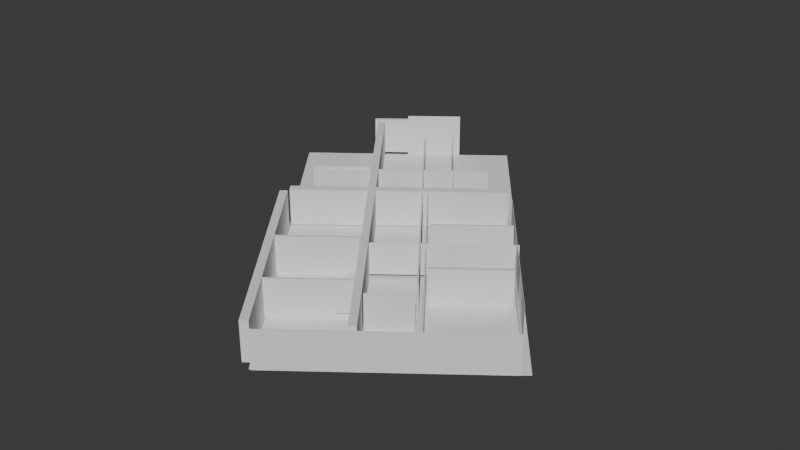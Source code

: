 # Source: temp.blend  (saved by Blender 4.4.32; exported with 4.5.12 LTS)
import bpy
from mathutils import Matrix  # noqa: F401  (used for matrix-valued properties, if any)

bpy.ops.wm.read_factory_settings(use_empty=True)
scene = bpy.context.scene
scene.name = 'Scene'

# ---- collections
col_collection = bpy.data.collections.new('Collection'); scene.collection.children.link(col_collection)
col_ifcproject_my_project = bpy.data.collections.new('IfcProject/My Project'); scene.collection.children.link(col_ifcproject_my_project)
col_ifcsite_my_site = bpy.data.collections.new('IfcSite/My Site'); col_ifcproject_my_project.children.link(col_ifcsite_my_site)
col_ifcbuilding_my_building = bpy.data.collections.new('IfcBuilding/My Building'); col_ifcproject_my_project.children.link(col_ifcbuilding_my_building)
col_ifcbuildingstorey_my_storey = bpy.data.collections.new('IfcBuildingStorey/My Storey'); col_ifcproject_my_project.children.link(col_ifcbuildingstorey_my_storey)
col_ifcproject_my_project_001 = bpy.data.collections.new('IfcProject/My Project.001'); scene.collection.children.link(col_ifcproject_my_project_001)
col_ifcsite_my_site_001 = bpy.data.collections.new('IfcSite/My Site.001'); col_ifcproject_my_project_001.children.link(col_ifcsite_my_site_001)
col_ifcbuilding_my_building_001 = bpy.data.collections.new('IfcBuilding/My Building.001'); col_ifcproject_my_project_001.children.link(col_ifcbuilding_my_building_001)
col_ifcbuildingstorey_my_storey_001 = bpy.data.collections.new('IfcBuildingStorey/My Storey.001'); col_ifcproject_my_project_001.children.link(col_ifcbuildingstorey_my_storey_001)
col_ifcproject_my_project_002 = bpy.data.collections.new('IfcProject/My Project.002'); scene.collection.children.link(col_ifcproject_my_project_002)
col_ifcsite_my_site_002 = bpy.data.collections.new('IfcSite/My Site.002'); col_ifcproject_my_project_002.children.link(col_ifcsite_my_site_002)
col_ifcbuilding_my_building_002 = bpy.data.collections.new('IfcBuilding/My Building.002'); col_ifcproject_my_project_002.children.link(col_ifcbuilding_my_building_002)
col_ifcbuildingstorey_my_storey_002 = bpy.data.collections.new('IfcBuildingStorey/My Storey.002'); col_ifcproject_my_project_002.children.link(col_ifcbuildingstorey_my_storey_002)
col_ifcproject_my_project_003 = bpy.data.collections.new('IfcProject/My Project.003'); scene.collection.children.link(col_ifcproject_my_project_003)
col_ifcsite_my_site_003 = bpy.data.collections.new('IfcSite/My Site.003'); col_ifcproject_my_project_003.children.link(col_ifcsite_my_site_003)
col_ifcbuilding_my_building_003 = bpy.data.collections.new('IfcBuilding/My Building.003'); col_ifcproject_my_project_003.children.link(col_ifcbuilding_my_building_003)
col_ifcbuildingstorey_my_storey_003 = bpy.data.collections.new('IfcBuildingStorey/My Storey.003'); col_ifcproject_my_project_003.children.link(col_ifcbuildingstorey_my_storey_003)
col_ifcproject_my_project_004 = bpy.data.collections.new('IfcProject/My Project.004'); scene.collection.children.link(col_ifcproject_my_project_004)
col_ifcsite_my_site_004 = bpy.data.collections.new('IfcSite/My Site.004'); col_ifcproject_my_project_004.children.link(col_ifcsite_my_site_004)
col_ifcbuilding_my_building_004 = bpy.data.collections.new('IfcBuilding/My Building.004'); col_ifcproject_my_project_004.children.link(col_ifcbuilding_my_building_004)
col_ifcbuildingstorey_my_storey_004 = bpy.data.collections.new('IfcBuildingStorey/My Storey.004'); col_ifcproject_my_project_004.children.link(col_ifcbuildingstorey_my_storey_004)
col_ifcproject_my_project_005 = bpy.data.collections.new('IfcProject/My Project.005'); scene.collection.children.link(col_ifcproject_my_project_005)
col_ifcsite_my_site_005 = bpy.data.collections.new('IfcSite/My Site.005'); col_ifcproject_my_project_005.children.link(col_ifcsite_my_site_005)
col_ifcbuilding_my_building_005 = bpy.data.collections.new('IfcBuilding/My Building.005'); col_ifcproject_my_project_005.children.link(col_ifcbuilding_my_building_005)
col_ifcbuildingstorey_my_storey_005 = bpy.data.collections.new('IfcBuildingStorey/My Storey.005'); col_ifcproject_my_project_005.children.link(col_ifcbuildingstorey_my_storey_005)
col_ifcproject_my_project_006 = bpy.data.collections.new('IfcProject/My Project.006'); scene.collection.children.link(col_ifcproject_my_project_006)
col_ifcsite_my_site_006 = bpy.data.collections.new('IfcSite/My Site.006'); col_ifcproject_my_project_006.children.link(col_ifcsite_my_site_006)
col_ifcbuilding_my_building_006 = bpy.data.collections.new('IfcBuilding/My Building.006'); col_ifcproject_my_project_006.children.link(col_ifcbuilding_my_building_006)
col_ifcbuildingstorey_my_storey_006 = bpy.data.collections.new('IfcBuildingStorey/My Storey.006'); col_ifcproject_my_project_006.children.link(col_ifcbuildingstorey_my_storey_006)

# ---- world
world_world = bpy.data.worlds.new('World'); scene.world = world_world
world_world.use_nodes = True; world_world.node_tree.nodes.clear()
_N = world_world.node_tree.nodes; _L = world_world.node_tree.links
n0 = _N.new('ShaderNodeOutputWorld'); n0.name = 'World Output'; n0.location = (300, 300)
n1 = _N.new('ShaderNodeBackground'); n1.name = 'Background'; n1.location = (10, 300)
n1.inputs[0].default_value = (0.05088, 0.05088, 0.05088, 1.0)
_L.new(n1.outputs[0], n0.inputs[0])
n0.is_active_output = True
world_world.color = (0.05088, 0.05088, 0.05088)
world_world.sun_shadow_jitter_overblur = 0.0

# ---- meshes
me_15_77 = bpy.data.meshes.new('15/77')
me_15_77.from_pydata([(16.32, -0.8512, 11.03), (-0.6125, -0.8512, -10.99), (-12.09, -0.8512, -2.164), (4.848, -0.8512, 19.86), (16.32, -0.7665, 11.03), (-0.6125, -0.7665, -10.99), (-12.09, -0.7665, -2.164), (4.848, -0.7665, 19.86)], [], [(3, 1, 2), (0, 1, 3), (7, 5, 6), (4, 5, 7), (0, 1, 5), (0, 5, 4), (2, 3, 7), (2, 7, 6), (6, 1, 2), (6, 5, 1), (7, 0, 3), (7, 4, 0)])
me_15_77.update()
me_15_88 = bpy.data.meshes.new('15/88')
me_15_88.from_pydata([(8.833, -0.8409, 16.66), (-7.864, -0.8409, -5.043), (-7.864, 1.827, -5.043), (8.833, 1.827, 16.66), (9.213, -0.8409, 16.37), (-7.483, -0.8409, -5.335), (-7.483, 1.827, -5.335), (9.213, 1.827, 16.37)], [], [(0, 1, 2), (0, 2, 3), (4, 5, 6), (4, 6, 7), (5, 0, 1), (5, 4, 0), (3, 6, 2), (7, 6, 3), (2, 6, 5), (2, 5, 1), (3, 7, 4), (3, 4, 0)])
me_15_88.update()
me_15_99 = bpy.data.meshes.new('15/99')
me_15_99.from_pydata([(-5.193, -0.7071, 6.57), (5.747, -0.7071, -1.872), (5.747, 1.758, -1.872), (-5.193, 1.758, 6.57), (-4.856, -0.7071, 7.007), (6.084, -0.7071, -1.435), (6.084, 1.758, -1.435), (-4.856, 1.758, 7.007)], [], [(2, 0, 1), (2, 3, 0), (6, 4, 5), (6, 7, 4), (5, 4, 0), (1, 5, 0), (6, 2, 3), (6, 3, 7), (5, 1, 2), (5, 2, 6), (4, 0, 3), (4, 3, 7)])
me_15_99.update()
me_15_110 = bpy.data.meshes.new('15/110')
me_15_110.from_pydata([(5.053, -0.7413, 19.92), (15.97, -0.7413, 11.5), (15.97, 1.725, 11.5), (5.053, 1.725, 19.92), (5.081, -0.7413, 19.96), (15.99, -0.7413, 11.53), (15.99, 1.725, 11.53), (5.081, 1.725, 19.96)], [], [(2, 0, 1), (2, 3, 0), (6, 4, 5), (6, 7, 4), (5, 4, 0), (1, 5, 0), (6, 2, 3), (6, 3, 7), (5, 1, 2), (5, 2, 6), (4, 0, 3), (4, 3, 7)])
me_15_110.update()
me_15_121 = bpy.data.meshes.new('15/121')
me_15_121.from_pydata([(11.92, -0.7247, 14.53), (2.21, -0.7247, 1.902), (2.21, 1.718, 1.902), (11.92, 1.718, 14.53), (11.97, -0.7247, 14.49), (2.257, -0.7247, 1.866), (2.257, 1.718, 1.866), (11.97, 1.718, 14.49)], [], [(0, 1, 2), (0, 2, 3), (4, 5, 6), (4, 6, 7), (5, 0, 1), (5, 4, 0), (3, 6, 2), (7, 6, 3), (2, 6, 5), (2, 5, 1), (3, 7, 4), (3, 4, 0)])
me_15_121.update()
me_15_132 = bpy.data.meshes.new('15/132')
me_15_132.from_pydata([(8.617, -0.6478, 10.85), (-3.55, -0.6478, -4.968), (-3.55, 1.714, -4.968), (8.617, 1.714, 10.85), (8.69, -0.6478, 10.79), (-3.476, -0.6478, -5.025), (-3.476, 1.714, -5.025), (8.69, 1.714, 10.79)], [], [(0, 1, 2), (0, 2, 3), (4, 5, 6), (4, 6, 7), (1, 4, 0), (5, 4, 1), (7, 2, 3), (7, 6, 2), (2, 6, 5), (2, 5, 1), (3, 7, 4), (3, 4, 0)])
me_15_132.update()
me_15_143 = bpy.data.meshes.new('15/143')
me_15_143.from_pydata([(-1.143, -0.8414, 11.96), (2.787, -0.8414, 8.927), (2.787, 1.767, 8.927), (-1.143, 1.767, 11.96), (-1.04, -0.8414, 12.09), (2.891, -0.8414, 9.061), (2.891, 1.767, 9.061), (-1.04, 1.767, 12.09)], [], [(2, 0, 1), (2, 3, 0), (6, 4, 5), (6, 7, 4), (5, 4, 0), (1, 5, 0), (6, 2, 3), (6, 3, 7), (5, 1, 2), (5, 2, 6), (4, 0, 3), (4, 3, 7)])
me_15_143.update()
me_15_154 = bpy.data.meshes.new('15/154')
me_15_154.from_pydata([(5.017, -0.654, 5.222), (8.957, -0.654, 2.181), (8.957, 1.833, 2.181), (5.017, 1.833, 5.222), (5.096, -0.654, 5.324), (9.036, -0.654, 2.283), (9.036, 1.833, 2.283), (5.096, 1.833, 5.324)], [], [(2, 0, 1), (2, 3, 0), (6, 4, 5), (6, 7, 4), (5, 4, 0), (1, 5, 0), (6, 2, 3), (6, 3, 7), (5, 1, 2), (5, 2, 6), (4, 0, 3), (4, 3, 7)])
me_15_154.update()
me_15_165 = bpy.data.meshes.new('15/165')
me_15_165.from_pydata([(2.535, -1.175, -0.3455), (-2.561, -1.175, -6.949), (-2.561, 1.747, -6.949), (2.535, 1.747, -0.3455), (2.552, -1.175, -0.3583), (-2.544, -1.175, -6.961), (-2.544, 1.747, -6.961), (2.552, 1.747, -0.3583)], [], [(0, 1, 2), (0, 2, 3), (4, 5, 6), (4, 6, 7), (5, 0, 1), (5, 4, 0), (3, 6, 2), (7, 6, 3), (2, 6, 5), (2, 5, 1), (3, 7, 4), (3, 4, 0)])
me_15_165.update()
me_15_176 = bpy.data.meshes.new('15/176')
me_15_176.from_pydata([(1.82, -0.7884, 15.83), (5.813, -0.7884, 12.74), (5.813, 1.724, 12.74), (1.82, 1.724, 15.83), (1.921, -0.7884, 15.96), (5.913, -0.7884, 12.87), (5.913, 1.724, 12.87), (1.921, 1.724, 15.96)], [], [(2, 0, 1), (2, 3, 0), (6, 4, 5), (6, 7, 4), (5, 4, 0), (1, 5, 0), (6, 2, 3), (6, 3, 7), (5, 1, 2), (5, 2, 6), (4, 0, 3), (4, 3, 7)])
me_15_176.update()
me_15_187 = bpy.data.meshes.new('15/187')
me_15_187.from_pydata([(-6.337, -0.8342, -6.593), (-3.383, -0.8342, -8.873), (-3.383, 2.215, -8.873), (-6.337, 2.215, -6.593), (-6.325, -0.8342, -6.577), (-3.37, -0.8342, -8.857), (-3.37, 2.215, -8.857), (-6.325, 2.215, -6.577)], [], [(2, 0, 1), (2, 3, 0), (6, 4, 5), (6, 7, 4), (1, 5, 4), (1, 4, 0), (2, 3, 7), (6, 2, 7), (5, 1, 2), (5, 2, 6), (4, 0, 3), (4, 3, 7)])
me_15_187.update()
me_15_198 = bpy.data.meshes.new('15/198')
me_15_198.from_pydata([(-5.237, -0.5917, 2.951), (3.055, -0.5917, -3.449), (3.055, 1.699, -3.449), (-5.237, 1.699, 2.951), (-5.184, -0.5917, 3.019), (3.108, -0.5917, -3.38), (3.108, 1.699, -3.38), (-5.184, 1.699, 3.019)], [], [(2, 0, 1), (2, 3, 0), (6, 4, 5), (6, 7, 4), (1, 5, 4), (1, 4, 0), (2, 3, 7), (6, 2, 7), (5, 1, 2), (5, 2, 6), (4, 0, 3), (4, 3, 7)])
me_15_198.update()
me_15_209 = bpy.data.meshes.new('15/209')
me_15_209.from_pydata([(-8.354, -0.5915, -5.34), (-4.423, -0.5915, -8.373), (-4.423, 1.905, -8.373), (-8.354, 1.905, -5.34), (-8.167, -0.5915, -5.098), (-4.236, -0.5915, -8.131), (-4.236, 1.905, -8.131), (-8.167, 1.905, -5.098)], [], [(2, 0, 1), (2, 3, 0), (6, 4, 5), (6, 7, 4), (1, 5, 4), (1, 4, 0), (2, 3, 7), (6, 2, 7), (5, 1, 2), (5, 2, 6), (4, 0, 3), (4, 3, 7)])
me_15_209.update()
me_15_220 = bpy.data.meshes.new('15/220')
me_15_220.from_pydata([(7.89, -0.7643, 9.033), (11.72, -0.7643, 6.081), (11.72, 1.607, 6.081), (7.89, 1.607, 9.033), (8.061, -0.7643, 9.254), (11.89, -0.7643, 6.302), (11.89, 1.607, 6.302), (8.061, 1.607, 9.254)], [], [(2, 0, 1), (2, 3, 0), (6, 4, 5), (6, 7, 4), (5, 4, 0), (1, 5, 0), (6, 2, 3), (6, 3, 7), (5, 1, 2), (5, 2, 6), (4, 0, 3), (4, 3, 7)])
me_15_220.update()
me_15_231 = bpy.data.meshes.new('15/231')
me_15_231.from_pydata([(7.171, -0.6532, 13.58), (9.344, -0.6532, 11.91), (9.344, 1.722, 11.91), (7.171, 1.722, 13.58), (7.182, -0.6532, 13.6), (9.355, -0.6532, 11.92), (9.355, 1.722, 11.92), (7.182, 1.722, 13.6)], [], [(2, 0, 1), (2, 3, 0), (6, 4, 5), (6, 7, 4), (5, 4, 0), (1, 5, 0), (6, 2, 3), (6, 3, 7), (5, 1, 2), (5, 2, 6), (4, 0, 3), (4, 3, 7)])
me_15_231.update()
me_15_242 = bpy.data.meshes.new('15/242')
me_15_242.from_pydata([(4.285, -0.6716, 19.82), (-5.089, -0.6716, 7.63), (-5.089, 1.849, 7.63), (4.285, 1.849, 19.82), (4.684, -0.6716, 19.51), (-4.691, -0.6716, 7.324), (-4.691, 1.849, 7.324), (4.684, 1.849, 19.51)], [], [(0, 1, 2), (0, 2, 3), (4, 5, 6), (4, 6, 7), (1, 4, 0), (5, 4, 1), (7, 2, 3), (7, 6, 2), (2, 6, 5), (2, 5, 1), (3, 7, 4), (3, 4, 0)])
me_15_242.update()
me_15_253 = bpy.data.meshes.new('15/253')
me_15_253.from_pydata([(-6.029, -0.6784, 3.575), (-3.097, -0.6784, 1.312), (-3.097, 1.877, 1.312), (-6.029, 1.877, 3.575), (-6.022, -0.6784, 3.584), (-3.09, -0.6784, 1.322), (-3.09, 1.877, 1.322), (-6.022, 1.877, 3.584)], [], [(2, 0, 1), (2, 3, 0), (6, 4, 5), (6, 7, 4), (5, 4, 0), (1, 5, 0), (6, 2, 3), (6, 3, 7), (5, 1, 2), (5, 2, 6), (4, 0, 3), (4, 3, 7)])
me_15_253.update()
me_15_264 = bpy.data.meshes.new('15/264')
me_15_264.from_pydata([(2.416, -0.5242, 9.687), (10.33, -0.5242, 3.581), (10.33, 1.565, 3.581), (2.416, 1.565, 9.687), (2.427, -0.5242, 9.7), (10.34, -0.5242, 3.595), (10.34, 1.565, 3.595), (2.427, 1.565, 9.7)], [], [(2, 0, 1), (2, 3, 0), (6, 4, 5), (6, 7, 4), (5, 4, 0), (1, 5, 0), (6, 2, 3), (6, 3, 7), (5, 1, 2), (5, 2, 6), (4, 0, 3), (4, 3, 7)])
me_15_264.update()
me_15_275 = bpy.data.meshes.new('15/275')
me_15_275.from_pydata([(5.184, -0.2628, 13.67), (6.607, -0.2628, 12.57), (6.607, 0.6977, 12.57), (5.184, 0.6977, 13.67), (5.196, -0.2628, 13.68), (6.62, -0.2628, 12.58), (6.62, 0.6977, 12.58), (5.196, 0.6977, 13.68)], [], [(2, 0, 1), (2, 3, 0), (6, 4, 5), (6, 7, 4), (1, 5, 4), (1, 4, 0), (2, 3, 7), (6, 2, 7), (5, 1, 2), (5, 2, 6), (4, 0, 3), (4, 3, 7)])
me_15_275.update()
me_15_286 = bpy.data.meshes.new('15/286')
me_15_286.from_pydata([(14.69, -0.2557, 9.525), (6.892, -0.2557, -0.6085), (6.892, 1.804, -0.6085), (14.69, 1.804, 9.525), (14.7, -0.2557, 9.512), (6.908, -0.2557, -0.621), (6.908, 1.804, -0.621), (14.7, 1.804, 9.512)], [], [(0, 1, 2), (0, 2, 3), (4, 5, 6), (4, 6, 7), (1, 4, 0), (5, 4, 1), (7, 2, 3), (7, 6, 2), (2, 6, 5), (2, 5, 1), (3, 7, 4), (3, 4, 0)])
me_15_286.update()

# ---- objects
ob_ifcproject_my_project_006 = bpy.data.objects.new('IfcProject/My Project.006', None)
ob_ifcsite_my_site_006 = bpy.data.objects.new('IfcSite/My Site.006', None)
ob_ifcbuilding_my_building_006 = bpy.data.objects.new('IfcBuilding/My Building.006', None)
ob_ifcbuildingstorey_my_storey_006 = bpy.data.objects.new('IfcBuildingStorey/My Storey.006', None)
ob_ifcslab_customcube = bpy.data.objects.new('IfcSlab/CustomCube', me_15_77)
ob_ifcwall_customcube = bpy.data.objects.new('IfcWall/CustomCube', me_15_88)
ob_ifcwall_customcube_001 = bpy.data.objects.new('IfcWall/CustomCube.001', me_15_99)
ob_ifcwall_customcube_002 = bpy.data.objects.new('IfcWall/CustomCube.002', me_15_110)
ob_ifcwall_customcube_003 = bpy.data.objects.new('IfcWall/CustomCube.003', me_15_121)
ob_ifcwall_customcube_004 = bpy.data.objects.new('IfcWall/CustomCube.004', me_15_132)
ob_ifcwall_customcube_005 = bpy.data.objects.new('IfcWall/CustomCube.005', me_15_143)
ob_ifcwall_customcube_006 = bpy.data.objects.new('IfcWall/CustomCube.006', me_15_154)
ob_ifcwall_customcube_007 = bpy.data.objects.new('IfcWall/CustomCube.007', me_15_165)
ob_ifcwall_customcube_008 = bpy.data.objects.new('IfcWall/CustomCube.008', me_15_176)
ob_ifcwall_customcube_009 = bpy.data.objects.new('IfcWall/CustomCube.009', me_15_187)
ob_ifcwall_customcube_010 = bpy.data.objects.new('IfcWall/CustomCube.010', me_15_198)
ob_ifcwall_customcube_011 = bpy.data.objects.new('IfcWall/CustomCube.011', me_15_209)
ob_ifcwall_customcube_012 = bpy.data.objects.new('IfcWall/CustomCube.012', me_15_220)
ob_ifcwall_customcube_013 = bpy.data.objects.new('IfcWall/CustomCube.013', me_15_231)
ob_ifcwall_customcube_014 = bpy.data.objects.new('IfcWall/CustomCube.014', me_15_242)
ob_ifcwall_customcube_015 = bpy.data.objects.new('IfcWall/CustomCube.015', me_15_253)
ob_ifcwall_customcube_016 = bpy.data.objects.new('IfcWall/CustomCube.016', me_15_264)
ob_ifcwall_customcube_017 = bpy.data.objects.new('IfcWall/CustomCube.017', me_15_275)
ob_ifcwall_customcube_018 = bpy.data.objects.new('IfcWall/CustomCube.018', me_15_286)

# ---- transforms, parenting, visibility, modifiers, constraints
ob_ifcproject_my_project_006.location = (0.0, 0.0, 0.0)
ob_ifcproject_my_project_006.lock_location = (True, True, True)
ob_ifcproject_my_project_006.lock_rotation = (True, True, True)
ob_ifcproject_my_project_006.lock_rotation_w = True
ob_ifcproject_my_project_006.lock_scale = (True, True, True)
ob_ifcsite_my_site_006.location = (0.0, 0.0, 0.0)
ob_ifcsite_my_site_006.lock_location = (True, True, True)
ob_ifcsite_my_site_006.lock_rotation = (True, True, True)
ob_ifcsite_my_site_006.lock_rotation_w = True
ob_ifcsite_my_site_006.lock_scale = (True, True, True)
ob_ifcbuilding_my_building_006.location = (0.0, 0.0, 0.0)
ob_ifcbuilding_my_building_006.lock_location = (True, True, True)
ob_ifcbuilding_my_building_006.lock_rotation = (True, True, True)
ob_ifcbuilding_my_building_006.lock_rotation_w = True
ob_ifcbuilding_my_building_006.lock_scale = (True, True, True)
ob_ifcbuildingstorey_my_storey_006.location = (0.0, 0.0, 0.0)
ob_ifcbuildingstorey_my_storey_006.lock_location = (True, True, True)
ob_ifcbuildingstorey_my_storey_006.lock_rotation = (True, True, True)
ob_ifcbuildingstorey_my_storey_006.lock_rotation_w = True
ob_ifcbuildingstorey_my_storey_006.lock_scale = (True, True, True)
ob_ifcslab_customcube.location = (0.0, 0.0, 0.0)
ob_ifcslab_customcube.rotation_euler = (1.571, -0.0, 0.0)
ob_ifcslab_customcube.lock_rotation = (True, False, False)
ob_ifcslab_customcube.lock_scale = (True, True, True)
ob_ifcwall_customcube.location = (0.0, 0.0, 0.0)
ob_ifcwall_customcube.rotation_euler = (1.571, -0.0, 0.0)
ob_ifcwall_customcube.lock_scale = (True, True, True)
ob_ifcwall_customcube_001.location = (0.0, 0.0, 0.0)
ob_ifcwall_customcube_001.rotation_euler = (1.571, -0.0, 0.0)
ob_ifcwall_customcube_001.lock_scale = (True, True, True)
ob_ifcwall_customcube_002.location = (0.0, 0.0, 0.0)
ob_ifcwall_customcube_002.rotation_euler = (1.571, -0.0, 0.0)
ob_ifcwall_customcube_002.lock_scale = (True, True, True)
ob_ifcwall_customcube_003.location = (0.0, 0.0, 0.0)
ob_ifcwall_customcube_003.rotation_euler = (1.571, -0.0, 0.0)
ob_ifcwall_customcube_003.lock_scale = (True, True, True)
ob_ifcwall_customcube_004.location = (0.0, 0.0, 0.0)
ob_ifcwall_customcube_004.rotation_euler = (1.571, -0.0, 0.0)
ob_ifcwall_customcube_004.lock_scale = (True, True, True)
ob_ifcwall_customcube_005.location = (0.0, 0.0, 0.0)
ob_ifcwall_customcube_005.rotation_euler = (1.571, -0.0, 0.0)
ob_ifcwall_customcube_005.lock_scale = (True, True, True)
ob_ifcwall_customcube_006.location = (0.0, 0.0, 0.0)
ob_ifcwall_customcube_006.rotation_euler = (1.571, -0.0, 0.0)
ob_ifcwall_customcube_006.lock_scale = (True, True, True)
ob_ifcwall_customcube_007.location = (0.0, 0.0, 0.0)
ob_ifcwall_customcube_007.rotation_euler = (1.571, -0.0, 0.0)
ob_ifcwall_customcube_007.lock_scale = (True, True, True)
ob_ifcwall_customcube_008.location = (0.0, 0.0, 0.0)
ob_ifcwall_customcube_008.rotation_euler = (1.571, -0.0, 0.0)
ob_ifcwall_customcube_008.lock_scale = (True, True, True)
ob_ifcwall_customcube_009.location = (0.0, 0.0, 0.0)
ob_ifcwall_customcube_009.rotation_euler = (1.571, -0.0, 0.0)
ob_ifcwall_customcube_009.lock_scale = (True, True, True)
ob_ifcwall_customcube_010.location = (0.0, 0.0, 0.0)
ob_ifcwall_customcube_010.rotation_euler = (1.571, -0.0, 0.0)
ob_ifcwall_customcube_010.lock_scale = (True, True, True)
ob_ifcwall_customcube_011.location = (0.0, 0.0, 0.0)
ob_ifcwall_customcube_011.rotation_euler = (1.571, -0.0, 0.0)
ob_ifcwall_customcube_011.lock_scale = (True, True, True)
ob_ifcwall_customcube_012.location = (0.0, 0.0, 0.0)
ob_ifcwall_customcube_012.rotation_euler = (1.571, -0.0, 0.0)
ob_ifcwall_customcube_012.lock_scale = (True, True, True)
ob_ifcwall_customcube_013.location = (0.0, 0.0, 0.0)
ob_ifcwall_customcube_013.rotation_euler = (1.571, -0.0, 0.0)
ob_ifcwall_customcube_013.lock_scale = (True, True, True)
ob_ifcwall_customcube_014.location = (0.0, 0.0, 0.0)
ob_ifcwall_customcube_014.rotation_euler = (1.571, -0.0, 0.0)
ob_ifcwall_customcube_014.lock_scale = (True, True, True)
ob_ifcwall_customcube_015.location = (0.0, 0.0, 0.0)
ob_ifcwall_customcube_015.rotation_euler = (1.571, -0.0, 0.0)
ob_ifcwall_customcube_015.lock_scale = (True, True, True)
ob_ifcwall_customcube_016.location = (0.0, 0.0, 0.0)
ob_ifcwall_customcube_016.rotation_euler = (1.571, -0.0, 0.0)
ob_ifcwall_customcube_016.lock_scale = (True, True, True)
ob_ifcwall_customcube_017.location = (0.0, 0.0, 0.0)
ob_ifcwall_customcube_017.rotation_euler = (1.571, -0.0, 0.0)
ob_ifcwall_customcube_017.lock_scale = (True, True, True)
ob_ifcwall_customcube_018.location = (0.0, 0.0, 0.0)
ob_ifcwall_customcube_018.rotation_euler = (1.571, -0.0, 0.0)
ob_ifcwall_customcube_018.lock_scale = (True, True, True)

# ---- collection membership
col_ifcproject_my_project_006.objects.link(ob_ifcproject_my_project_006)
col_ifcsite_my_site_006.objects.link(ob_ifcsite_my_site_006)
col_ifcbuilding_my_building_006.objects.link(ob_ifcbuilding_my_building_006)
col_ifcbuildingstorey_my_storey_006.objects.link(ob_ifcbuildingstorey_my_storey_006)
col_ifcbuildingstorey_my_storey_006.objects.link(ob_ifcslab_customcube)
col_ifcbuildingstorey_my_storey_006.objects.link(ob_ifcwall_customcube)
col_ifcbuildingstorey_my_storey_006.objects.link(ob_ifcwall_customcube_001)
col_ifcbuildingstorey_my_storey_006.objects.link(ob_ifcwall_customcube_002)
col_ifcbuildingstorey_my_storey_006.objects.link(ob_ifcwall_customcube_003)
col_ifcbuildingstorey_my_storey_006.objects.link(ob_ifcwall_customcube_004)
col_ifcbuildingstorey_my_storey_006.objects.link(ob_ifcwall_customcube_005)
col_ifcbuildingstorey_my_storey_006.objects.link(ob_ifcwall_customcube_006)
col_ifcbuildingstorey_my_storey_006.objects.link(ob_ifcwall_customcube_007)
col_ifcbuildingstorey_my_storey_006.objects.link(ob_ifcwall_customcube_008)
col_ifcbuildingstorey_my_storey_006.objects.link(ob_ifcwall_customcube_009)
col_ifcbuildingstorey_my_storey_006.objects.link(ob_ifcwall_customcube_010)
col_ifcbuildingstorey_my_storey_006.objects.link(ob_ifcwall_customcube_011)
col_ifcbuildingstorey_my_storey_006.objects.link(ob_ifcwall_customcube_012)
col_ifcbuildingstorey_my_storey_006.objects.link(ob_ifcwall_customcube_013)
col_ifcbuildingstorey_my_storey_006.objects.link(ob_ifcwall_customcube_014)
col_ifcbuildingstorey_my_storey_006.objects.link(ob_ifcwall_customcube_015)
col_ifcbuildingstorey_my_storey_006.objects.link(ob_ifcwall_customcube_016)
col_ifcbuildingstorey_my_storey_006.objects.link(ob_ifcwall_customcube_017)
col_ifcbuildingstorey_my_storey_006.objects.link(ob_ifcwall_customcube_018)

# ---- scene / render settings (as saved in the file)
scene.frame_start = 1; scene.frame_end = 250; scene.frame_set(1)
scene.render.engine = 'BLENDER_EEVEE_NEXT'
bpy.context.view_layer.update()

# ---- added for rendering (the .blend has no active camera and no usable light): camera, sun
cam_auto = bpy.data.cameras.new('AutoCamera')
cam_auto.lens = 50.0
cam_auto.sensor_width = 36.0
cam_auto.clip_end = 1000.0
ob_auto_camera = bpy.data.objects.new('AutoCamera', cam_auto)
scene.collection.objects.link(ob_auto_camera)
ob_auto_camera.location = (41.115, -51.2782, 31.7177)
ob_auto_camera.rotation_euler = (1.09748, -7.21219e-08, 0.694738)
scene.camera = ob_auto_camera
light_auto_sun = bpy.data.lights.new('AutoSun', 'SUN')
light_auto_sun.energy = 3.0
light_auto_sun.angle = 0.0523599
ob_auto_sun = bpy.data.objects.new('AutoSun', light_auto_sun)
scene.collection.objects.link(ob_auto_sun)
ob_auto_sun.rotation_euler = (0.872665, 0.174533, 0.523599)
bpy.context.view_layer.update()
